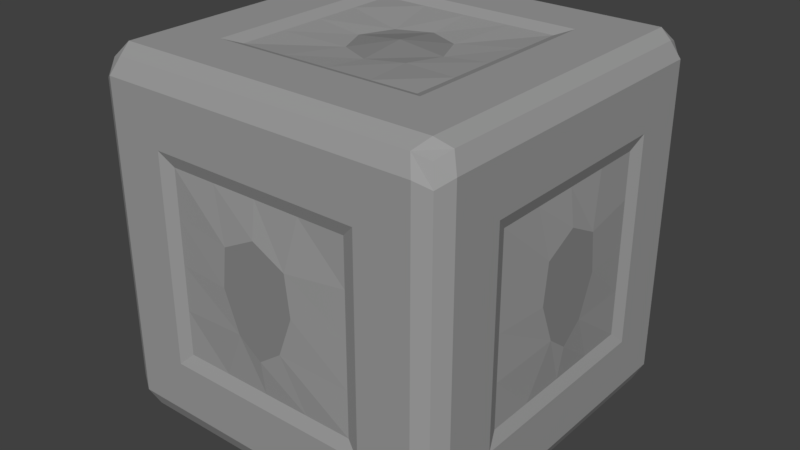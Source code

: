 # Source: Rock_Cubic_6.blend  (saved by Blender 2.79.0; exported with 4.5.12 LTS)
import bpy
from mathutils import Matrix  # noqa: F401  (used for matrix-valued properties, if any)

bpy.ops.wm.read_factory_settings(use_empty=True)
scene = bpy.context.scene
scene.name = 'Scene'

# ---- collections
col_collection_1 = bpy.data.collections.new('Collection 1'); scene.collection.children.link(col_collection_1)

# ---- materials (node trees are filled in below, after node groups)
mat_rock = bpy.data.materials.new('Rock')
mat_rock.alpha_threshold = 0.0
mat_rock.use_transparent_shadow = False
mat_rock.diffuse_color = (0.3343, 0.3343, 0.3343, 1.0)
mat_rock.roughness = 0.5
mat_rock.line_color = (0.0, 0.0, 0.0, 1.0)
mat_shields = bpy.data.materials.new('Shields')
mat_shields.alpha_threshold = 0.0
mat_shields.use_transparent_shadow = False
mat_shields.diffuse_color = (0.25, 0.25, 0.25, 1.0)
mat_shields.roughness = 0.5

# ---- material node trees

# ---- world
world_world = bpy.data.worlds.new('World'); scene.world = world_world
world_world.color = (0.05088, 0.05088, 0.05088)
world_world.use_sun_shadow = False
world_world.sun_shadow_jitter_overblur = 0.0
world_world.cycles.sampling_method = 'MANUAL'

# ---- meshes
me_cube = bpy.data.meshes.new('Cube')
me_cube.from_pydata([(0.4646, 0.4646, 0.03539), (0.4646, -0.4646, 0.03539), (-0.4646, -0.4646, 0.03539), (-0.4646, 0.4646, 0.03539), (0.4646, 0.4646, 0.9646), (0.4646, -0.4646, 0.9646), (-0.4646, -0.4646, 0.9646), (-0.4646, 0.4646, 0.9646), (0.4787, 0.4182, 0.02134), (0.4787, -0.4182, 0.02134), (-0.4787, -0.4182, 0.02134), (-0.4787, 0.4182, 0.02134), (0.4787, 0.4182, 0.9787), (0.4787, -0.4182, 0.9787), (-0.4787, -0.4182, 0.9787), (-0.4787, 0.4182, 0.9787), (0.4232, 0.4787, 0.02134), (-0.4232, 0.4787, 0.02134), (0.4232, -0.4787, 0.02134), (-0.4232, -0.4787, 0.02134), (0.4232, 0.4787, 0.9787), (-0.4232, 0.4787, 0.9787), (0.4232, -0.4787, 0.9787), (-0.4232, -0.4787, 0.9787), (-0.4421, 0.4368, 1.0), (0.4421, 0.4368, 1.0), (-0.4421, -0.4368, 1.0), (0.4421, -0.4368, 1.0), (0.4421, 0.4368, 0.0), (-0.4421, 0.4368, 0.0), (0.4421, -0.4368, 0.0), (-0.4421, -0.4368, 0.0), (0.4787, 0.4787, 0.08554), (0.4787, 0.4787, 0.9145), (0.4787, -0.4787, 0.08554), (0.4787, -0.4787, 0.9145), (-0.4787, -0.4787, 0.08554), (-0.4787, -0.4787, 0.9145), (-0.4787, 0.4787, 0.08554), (-0.4787, 0.4787, 0.9145), (-0.5, -0.4368, 0.9329), (-0.5, -0.4368, 0.06706), (-0.5, 0.4368, 0.9329), (-0.5, 0.4368, 0.06706), (0.5, 0.4368, 0.9329), (0.5, 0.4368, 0.06706), (0.5, -0.4368, 0.9329), (0.5, -0.4368, 0.06706), (0.4421, 0.5, 0.06706), (0.4421, 0.5, 0.9329), (-0.4421, 0.5, 0.06706), (-0.4421, 0.5, 0.9329), (0.4421, -0.5, 0.9329), (0.4421, -0.5, 0.06706), (-0.4421, -0.5, 0.9329), (-0.4421, -0.5, 0.06706), (0.1411, 0.4787, 0.02134), (-0.1411, 0.4787, 0.02134), (0.1411, -0.4787, 0.02134), (-0.1411, -0.4787, 0.02134), (0.1411, 0.4787, 0.9787), (-0.1411, 0.4787, 0.9787), (0.1411, -0.4787, 0.9787), (-0.1411, -0.4787, 0.9787), (-0.1474, 0.4368, 1.0), (0.1474, 0.4368, 1.0), (-0.1474, -0.4368, 1.0), (0.1474, -0.4368, 1.0), (0.1474, 0.4368, 0.0), (-0.1474, 0.4368, 0.0), (0.1474, -0.4368, 0.0), (-0.1474, -0.4368, 0.0), (0.1474, -0.5, 0.06706), (-0.1474, -0.5, 0.06706), (0.1474, -0.5, 0.9329), (-0.1474, -0.5, 0.9329), (0.1474, 0.5, 0.9329), (-0.1474, 0.5, 0.9329), (0.1474, 0.5, 0.06706), (-0.1474, 0.5, 0.06706), (0.4787, 0.1394, 0.02134), (0.4787, -0.1394, 0.02134), (-0.4787, -0.1394, 0.02134), (-0.4787, 0.1394, 0.02134), (0.4787, 0.1394, 0.9787), (0.4787, -0.1394, 0.9787), (-0.4787, -0.1394, 0.9787), (-0.4787, 0.1394, 0.9787), (0.4421, -0.1456, 0.0), (0.4421, 0.1456, 0.0), (-0.4421, -0.1456, 0.0), (-0.4421, 0.1456, 0.0), (0.4421, 0.1456, 1.0), (0.4421, -0.1456, 1.0), (-0.4421, 0.1456, 1.0), (-0.4421, -0.1456, 1.0), (0.5, 0.1456, 0.06706), (0.5, -0.1456, 0.06706), (0.5, 0.1456, 0.9329), (0.5, -0.1456, 0.9329), (-0.5, -0.1456, 0.06706), (-0.5, 0.1456, 0.06706), (-0.5, -0.1456, 0.9329), (-0.5, 0.1456, 0.9329), (0.2947, 0.2912, 1.0), (0.2947, -0.2912, 1.0), (-0.2947, 0.2912, 1.0), (-0.2947, -0.2912, 1.0), (0.2947, -0.2912, 0.0), (0.2947, 0.2912, 0.0), (-0.2947, -0.2912, 0.0), (-0.2947, 0.2912, 0.0), (0.4787, 0.4787, 0.3618), (0.4787, 0.4787, 0.6382), (0.4787, -0.4787, 0.3618), (0.4787, -0.4787, 0.6382), (-0.4787, -0.4787, 0.3618), (-0.4787, -0.4787, 0.6382), (-0.4787, 0.4787, 0.3618), (-0.4787, 0.4787, 0.6382), (-0.5, -0.4368, 0.6443), (-0.5, -0.4368, 0.3557), (-0.5, 0.4368, 0.6443), (-0.5, 0.4368, 0.3557), (0.5, 0.4368, 0.6443), (0.5, 0.4368, 0.3557), (0.5, -0.4368, 0.6443), (0.5, -0.4368, 0.3557), (0.4421, 0.5, 0.3557), (0.4421, 0.5, 0.6443), (-0.4421, 0.5, 0.3557), (-0.4421, 0.5, 0.6443), (0.4421, -0.5, 0.6443), (0.4421, -0.5, 0.3557), (-0.4421, -0.5, 0.6443), (-0.4421, -0.5, 0.3557), (0.2947, 0.5, 0.2114), (0.2947, 0.5, 0.7886), (-0.2947, 0.5, 0.2114), (-0.2947, 0.5, 0.7886), (0.2947, -0.5, 0.7886), (0.2947, -0.5, 0.2114), (-0.2947, -0.5, 0.7886), (-0.2947, -0.5, 0.2114), (-0.5, -0.2912, 0.7886), (-0.5, -0.2912, 0.2114), (-0.5, 0.2912, 0.7886), (-0.5, 0.2912, 0.2114), (0.5, 0.2912, 0.7886), (0.5, 0.2912, 0.2114), (0.5, -0.2912, 0.7886), (0.5, -0.2912, 0.2114), (2.235e-07, 0.4787, 0.02134), (-1.118e-07, -0.4787, 0.02134), (2.98e-07, 0.4787, 0.9787), (-6.706e-07, -0.4787, 0.9787), (-2.794e-08, 0.4368, 1.0), (-3.353e-07, -0.4368, 1.0), (7.451e-08, 0.4368, 0.0), (-3.725e-08, -0.4368, 0.0), (-2.98e-07, -0.5, 0.06706), (-5.588e-07, -0.5, 0.9329), (2.98e-07, 0.5, 0.9329), (2.608e-07, 0.5, 0.06706), (5.588e-08, 0.2912, 0.0), (-1.863e-08, -0.2912, 0.0), (-7.833e-08, 0.2912, 1.0), (-2.832e-07, -0.2912, 1.0), (-3.391e-07, -0.5, 0.2114), (-5.067e-07, -0.5, 0.7886), (2.906e-07, 0.5, 0.7886), (2.719e-07, 0.5, 0.2114), (0.4787, -7.032e-05, 0.02134), (-0.4787, -6.991e-05, 0.02134), (0.4787, -7.096e-05, 0.9787), (-0.4787, -7.006e-05, 0.9787), (0.4421, -7.331e-05, 0.0), (-0.4421, -7.319e-05, 0.0), (0.4421, -7.383e-05, 1.0), (-0.4421, -7.349e-05, 1.0), (0.5, -7.373e-05, 0.06706), (0.5, -7.39e-05, 0.9329), (-0.5, -7.308e-05, 0.06706), (-0.5, -7.315e-05, 0.9329), (0.2947, -0.0001227, 1.0), (-0.2947, -0.0001225, 1.0), (0.2947, -0.0001222, 0.0), (-0.2947, -0.0001221, 0.0), (0.5, -0.0001288, 0.2114), (0.5, -0.0001289, 0.7886), (-0.5, -0.0001281, 0.2114), (-0.5, -0.0001282, 0.7886), (0.2581, -0.4865, 0.7527), (0.4787, 0.4787, 0.5), (0.4787, -0.4787, 0.5), (-0.4787, -0.4787, 0.5), (-0.4787, 0.4787, 0.5), (-0.5, -0.4368, 0.5), (-0.5, 0.4368, 0.5), (0.5, 0.4368, 0.5), (0.5, -0.4368, 0.5), (0.4421, 0.5, 0.5), (-0.4421, 0.5, 0.5), (0.4421, -0.5, 0.5), (-0.4421, -0.5, 0.5), (0.2947, 0.5, 0.5), (-0.2947, 0.5, 0.5), (0.2947, -0.5, 0.5), (-0.2947, -0.5, 0.5), (-0.5, -0.2912, 0.5), (-0.5, 0.2912, 0.5), (0.5, 0.2912, 0.5), (0.5, -0.2912, 0.5), (0.2581, -0.255, 0.01351), (-0.4865, -0.255, 0.7527), (0.4865, 0.255, 0.7527), (0.2581, 0.255, 0.9865), (0.2581, -0.255, 0.9865), (-0.2581, 0.255, 0.9865), (-0.2581, -0.255, 0.9865), (-8.709e-08, 0.255, 0.9865), (-2.665e-07, -0.255, 0.9865), (0.2581, -0.0001103, 0.9865), (-0.2581, -0.0001101, 0.9865), (-1.768e-07, -0.0001102, 0.9865), (0.2581, 0.4865, 0.2473), (0.2581, 0.4865, 0.7527), (-0.2581, 0.4865, 0.2473), (-0.2581, 0.4865, 0.7527), (2.825e-07, 0.4865, 0.7527), (2.662e-07, 0.4865, 0.2473), (0.2581, 0.4865, 0.5), (-0.2581, 0.4865, 0.5), (-2.105e-06, 0.4985, 0.5), (0.2581, 0.255, 0.01351), (-0.2581, -0.255, 0.01351), (-0.2581, 0.255, 0.01351), (5.16e-08, 0.255, 0.01351), (-1.364e-08, -0.255, 0.01351), (0.2581, -0.0001098, 0.01351), (-0.2581, -0.0001098, 0.01351), (1.896e-08, -0.0001098, 0.01351), (0.2581, -0.4865, 0.2473), (-0.2581, -0.4865, 0.7527), (-0.2581, -0.4865, 0.2473), (-3.39e-07, -0.4865, 0.2473), (-4.858e-07, -0.4865, 0.7527), (0.2581, -0.4865, 0.5), (-0.2581, -0.4865, 0.5), (-2.811e-06, -0.4985, 0.5), (-0.4865, -0.255, 0.2473), (-0.4865, 0.255, 0.7527), (-0.4865, 0.255, 0.2473), (-0.4865, -0.000115, 0.2473), (-0.4865, -0.000115, 0.7527), (-0.4865, -0.255, 0.5), (-0.4865, 0.255, 0.5), (-0.4985, -6.548e-05, 0.5), (0.4865, 0.255, 0.2473), (0.4865, -0.255, 0.7527), (0.4865, -0.255, 0.2473), (0.4865, -0.0001156, 0.2473), (0.4865, -0.0001157, 0.7527), (0.4865, 0.255, 0.5), (0.4865, -0.255, 0.5), (0.4985, -6.617e-05, 0.5), (0.4787, -0.06973, 0.02134), (0.4787, -0.06973, 0.9787), (0.4421, -0.07284, 1.0), (-0.4421, -0.07284, 1.0), (0.5, -0.07284, 0.06706), (0.5, -0.07284, 0.9329), (0.2947, -0.1457, 1.0), (-0.2947, -0.1457, 1.0), (0.5, -0.1457, 0.2114), (0.5, -0.1457, 0.7886), (-0.4787, -0.06973, 0.02134), (-0.4787, -0.06973, 0.9787), (0.4421, -0.07284, 0.0), (-0.4421, -0.07284, 0.0), (-0.5, -0.07284, 0.06706), (-0.5, -0.07284, 0.9329), (0.2947, -0.1457, 0.0), (-0.2947, -0.1457, 0.0), (-0.5, -0.1457, 0.2114), (-0.5, -0.1457, 0.7886), (0.2581, -0.1276, 0.9865), (-0.2581, -0.1276, 0.9865), (-2.217e-07, -0.1276, 0.972), (0.2581, -0.1276, 0.01351), (-0.2581, -0.1276, 0.01351), (2.659e-09, -0.1276, 0.02796), (-0.4865, -0.1276, 0.2473), (-0.4865, -0.1276, 0.7527), (-0.4985, -0.1045, 0.5), (0.4865, -0.1276, 0.2473), (0.4865, -0.1276, 0.7527), (0.4985, -0.1045, 0.5), (-0.4787, 0.06966, 0.02134), (-0.4787, 0.06966, 0.9787), (0.4421, 0.07277, 0.0), (-0.4421, 0.07277, 0.0), (-0.5, 0.07277, 0.06706), (-0.5, 0.07277, 0.9329), (0.2947, 0.1456, 0.0), (-0.2947, 0.1456, 0.0), (-0.5, 0.1456, 0.2114), (-0.5, 0.1456, 0.7886), (0.4787, 0.06966, 0.02134), (0.4787, 0.06966, 0.9787), (0.4421, 0.07277, 1.0), (-0.4421, 0.07277, 1.0), (0.5, 0.07277, 0.06706), (0.5, 0.07277, 0.9329), (0.2947, 0.1456, 1.0), (-0.2947, 0.1456, 1.0), (0.5, 0.1456, 0.2114), (0.5, 0.1456, 0.7886), (0.2581, 0.1275, 0.9865), (-0.2581, 0.1275, 0.9865), (-1.32e-07, 0.1275, 0.972), (0.2581, 0.1275, 0.01351), (-0.2581, 0.1275, 0.01351), (3.528e-08, 0.1275, 0.02796), (-0.4865, 0.1275, 0.2473), (-0.4865, 0.1275, 0.7527), (-0.4985, 0.1045, 0.5), (0.4865, 0.1275, 0.2473), (0.4865, 0.1275, 0.7527), (0.4985, 0.1045, 0.5), (0.4787, 0.4787, 0.5691), (0.4787, -0.4787, 0.5691), (-0.4787, -0.4787, 0.5691), (-0.4787, 0.4787, 0.5691), (0.4421, 0.5, 0.5722), (-0.4421, 0.5, 0.5722), (0.2947, 0.5, 0.6443), (-0.2947, 0.5, 0.6443), (-0.5, -0.4368, 0.5722), (-0.5, 0.4368, 0.5722), (0.5, 0.4368, 0.5722), (0.5, -0.4368, 0.5722), (0.4421, -0.5, 0.5722), (-0.4421, -0.5, 0.5722), (0.2947, -0.5, 0.6443), (-0.2947, -0.5, 0.6443), (-0.5, -0.2912, 0.6443), (-0.5, 0.2912, 0.6443), (0.5, 0.2912, 0.6443), (0.5, -0.2912, 0.6443), (0.2581, 0.4865, 0.6264), (-0.2581, 0.4865, 0.6264), (-2.101e-06, 0.4985, 0.6567), (0.2581, -0.4865, 0.6264), (-0.2581, -0.4865, 0.6264), (-2.848e-06, -0.4985, 0.6567), (-0.4865, -0.255, 0.6264), (-0.4865, 0.255, 0.6264), (-0.4985, -9.018e-05, 0.6567), (0.4865, 0.255, 0.6264), (0.4865, -0.255, 0.6264), (0.4985, -9.088e-05, 0.6567), (0.4985, -0.09149, 0.6097), (-0.4985, -0.09149, 0.6097), (0.4985, 0.09141, 0.6097), (-0.4985, 0.09142, 0.6097), (-0.5, -0.4368, 0.4278), (-0.5, 0.4368, 0.4278), (0.5, 0.4368, 0.4278), (0.5, -0.4368, 0.4278), (0.4421, -0.5, 0.4278), (-0.4421, -0.5, 0.4278), (0.2947, -0.5, 0.3557), (-0.2947, -0.5, 0.3557), (-0.5, -0.2912, 0.3557), (-0.5, 0.2912, 0.3557), (0.5, 0.2912, 0.3557), (0.5, -0.2912, 0.3557), (0.4787, 0.4787, 0.4309), (0.4787, -0.4787, 0.4309), (-0.4787, -0.4787, 0.4309), (-0.4787, 0.4787, 0.4309), (0.4421, 0.5, 0.4278), (-0.4421, 0.5, 0.4278), (0.2947, 0.5, 0.3557), (-0.2947, 0.5, 0.3557), (0.2581, 0.4865, 0.3736), (-0.2581, 0.4865, 0.3736), (-2.11e-06, 0.4985, 0.3433), (0.2581, -0.4865, 0.3736), (-0.2581, -0.4865, 0.3736), (-2.773e-06, -0.4985, 0.3433), (-0.4865, -0.255, 0.3736), (-0.4865, 0.255, 0.3736), (-0.4985, -9.017e-05, 0.3433), (0.4865, 0.255, 0.3736), (0.4865, -0.255, 0.3736), (0.4985, -9.083e-05, 0.3433), (0.4985, -0.0604, 0.3903), (-0.4985, -0.06141, 0.3903), (0.4985, 0.06032, 0.3903), (-0.4985, 0.06134, 0.3903), (-0.07054, 0.4787, 0.02134), (-0.07054, -0.4787, 0.02134), (-0.07054, 0.4787, 0.9787), (-0.07054, -0.4787, 0.9787), (-0.07368, 0.4368, 0.0), (-0.07368, -0.4368, 0.0), (-0.07368, -0.5, 0.06706), (-0.07368, -0.5, 0.9329), (-0.07368, 0.5, 0.9329), (-0.07368, 0.5, 0.06706), (-0.1474, 0.2912, 0.0), (-0.1474, -0.2912, 0.0), (-0.1474, -0.5, 0.2114), (-0.1474, -0.5, 0.7886), (-0.1474, 0.5, 0.7886), (-0.1474, 0.5, 0.2114), (-0.07368, 0.4368, 1.0), (-0.07368, -0.4368, 1.0), (-0.1474, 0.2912, 1.0), (-0.1474, -0.2912, 1.0), (-0.129, 0.255, 0.9865), (-0.129, -0.255, 0.9865), (-0.129, -0.0001102, 0.972), (-0.129, 0.4865, 0.7527), (-0.129, 0.4865, 0.2473), (-0.1058, 0.4985, 0.5), (-0.129, 0.255, 0.01351), (-0.129, -0.255, 0.01351), (-0.129, -0.0001098, 0.02796), (-0.129, -0.4865, 0.2473), (-0.129, -0.4865, 0.7527), (-0.1058, -0.4985, 0.5), (-0.09031, -0.0893, 0.02796), (-0.09031, -0.0893, 0.972), (-0.09031, 0.08921, 0.02796), (-0.09031, 0.08921, 0.972), (-0.09254, -0.4985, 0.6097), (-0.09254, 0.4985, 0.6097), (-0.06476, -0.4985, 0.3903), (-0.06476, 0.4985, 0.3903), (0.07375, 0.4368, 1.0), (0.07375, -0.4368, 1.0), (0.1475, 0.2912, 1.0), (0.1475, -0.2912, 1.0), (0.0706, 0.4787, 0.02134), (0.0706, -0.4787, 0.02134), (0.0706, 0.4787, 0.9787), (0.0706, -0.4787, 0.9787), (0.07375, 0.4368, 0.0), (0.07375, -0.4368, 0.0), (0.07375, -0.5, 0.06706), (0.07375, -0.5, 0.9329), (0.07375, 0.5, 0.9329), (0.07375, 0.5, 0.06706), (0.1475, 0.2912, 0.0), (0.1475, -0.2912, 0.0), (0.1475, -0.5, 0.2114), (0.1475, -0.5, 0.7886), (0.1475, 0.5, 0.7886), (0.1475, 0.5, 0.2114), (0.1292, 0.255, 0.9865), (0.1292, -0.255, 0.9865), (0.1292, -0.0001102, 0.972), (0.1292, 0.4865, 0.7527), (0.1292, 0.4865, 0.2473), (0.1059, 0.4985, 0.5), (0.1292, 0.255, 0.01351), (0.1292, -0.255, 0.01351), (0.1292, -0.0001098, 0.02796), (0.1292, -0.4865, 0.2473), (0.1292, -0.4865, 0.7527), (0.1059, -0.4985, 0.5), (0.09043, -0.0893, 0.02796), (0.09043, -0.0893, 0.972), (0.09043, 0.08921, 0.02796), (0.09043, 0.08921, 0.972), (0.09266, -0.4985, 0.6097), (0.09266, 0.4985, 0.6097), (0.06488, -0.4985, 0.3903), (0.06488, 0.4985, 0.3903)], [], [(31, 19, 2, 10), (26, 14, 6, 23), (46, 13, 5, 35), (54, 23, 6, 37), (42, 15, 7, 39), (50, 17, 3, 38), (37, 6, 14, 40), (103, 87, 15, 42), (33, 4, 12, 44), (99, 85, 13, 46), (21, 7, 15, 24), (95, 86, 14, 26), (17, 29, 11, 3), (90, 31, 10, 82), (81, 9, 30, 88), (110, 71, 31, 90), (0, 8, 28, 16), (57, 69, 29, 17), (85, 93, 27, 13), (107, 95, 26, 66), (4, 20, 25, 12), (61, 21, 24, 64), (32, 0, 16, 48), (79, 57, 17, 50), (35, 5, 22, 52), (75, 63, 23, 54), (13, 27, 22, 5), (66, 26, 23, 63), (9, 1, 18, 30), (71, 59, 19, 31), (59, 73, 55, 19), (142, 75, 54, 134), (1, 34, 53, 18), (115, 35, 52, 132), (61, 77, 51, 21), (138, 79, 50, 130), (4, 33, 49, 20), (112, 32, 48, 128), (81, 97, 47, 9), (150, 99, 46, 126), (0, 32, 45, 8), (113, 33, 44, 124), (83, 101, 43, 11), (146, 103, 42, 122), (2, 36, 41, 10), (117, 37, 40, 120), (21, 51, 39, 7), (130, 50, 38, 118), (11, 43, 38, 3), (122, 42, 39, 119), (19, 55, 36, 2), (134, 54, 37, 117), (9, 47, 34, 1), (126, 46, 35, 115), (128, 48, 78, 136), (417, 411, 79, 138), (20, 49, 76, 60), (404, 410, 77, 61), (132, 52, 74, 140), (415, 409, 75, 142), (18, 53, 72, 58), (403, 408, 73, 59), (30, 18, 58, 70), (407, 403, 59, 71), (27, 67, 62, 22), (419, 66, 63, 405), (52, 22, 62, 74), (409, 405, 63, 75), (48, 16, 56, 78), (411, 402, 57, 79), (20, 60, 65, 25), (404, 61, 64, 418), (93, 105, 67, 27), (421, 107, 66, 419), (16, 28, 68, 56), (402, 406, 69, 57), (88, 30, 70, 108), (413, 407, 71, 110), (406, 412, 111, 69), (282, 108, 213, 289), (28, 89, 109, 68), (278, 88, 108, 282), (418, 64, 106, 420), (314, 104, 216, 318), (25, 65, 104, 92), (268, 272, 105, 93), (120, 40, 102, 144), (307, 303, 103, 146), (10, 41, 100, 82), (298, 302, 101, 83), (124, 44, 98, 148), (275, 271, 99, 150), (8, 45, 96, 80), (266, 270, 97, 81), (64, 24, 94, 106), (273, 269, 95, 107), (12, 25, 92, 84), (267, 268, 93, 85), (69, 111, 91, 29), (283, 110, 90, 279), (8, 80, 89, 28), (266, 81, 88, 278), (29, 91, 83, 11), (279, 90, 82, 276), (24, 15, 87, 94), (269, 277, 86, 95), (44, 12, 84, 98), (271, 267, 85, 99), (40, 14, 86, 102), (303, 299, 87, 103), (270, 274, 151, 97), (316, 149, 258, 327), (45, 125, 149, 96), (340, 124, 148, 348), (302, 306, 147, 101), (375, 147, 252, 393), (41, 121, 145, 100), (338, 120, 144, 346), (408, 414, 143, 73), (344, 140, 192, 353), (53, 133, 141, 72), (342, 132, 140, 344), (410, 416, 139, 77), (416, 170, 229, 425), (49, 129, 137, 76), (382, 128, 136, 384), (47, 127, 114, 34), (341, 126, 115, 331), (55, 135, 116, 36), (343, 134, 117, 332), (43, 123, 118, 38), (339, 122, 119, 333), (51, 131, 119, 39), (383, 130, 118, 381), (36, 116, 121, 41), (332, 117, 120, 338), (101, 147, 123, 43), (347, 146, 122, 339), (32, 112, 125, 45), (330, 113, 124, 340), (97, 151, 127, 47), (349, 150, 126, 341), (33, 113, 129, 49), (378, 112, 128, 382), (77, 139, 131, 51), (385, 138, 130, 383), (34, 114, 133, 53), (331, 115, 132, 342), (73, 143, 135, 55), (345, 142, 134, 343), (460, 137, 226, 465), (454, 460, 170, 162), (414, 168, 245, 431), (452, 458, 168, 160), (445, 105, 217, 463), (442, 156, 166, 444), (456, 109, 234, 468), (450, 456, 164, 158), (457, 451, 159, 165), (446, 450, 158, 152), (445, 167, 157, 443), (448, 154, 156, 442), (455, 446, 152, 163), (453, 449, 155, 161), (443, 157, 155, 449), (451, 447, 153, 159), (447, 452, 160, 153), (459, 453, 161, 169), (448, 454, 162, 154), (461, 455, 163, 171), (412, 164, 237, 428), (420, 106, 218, 422), (346, 144, 214, 356), (280, 284, 190, 182), (377, 151, 260, 396), (312, 316, 188, 180), (281, 277, 175, 183), (313, 309, 174, 181), (311, 299, 175, 179), (301, 177, 173, 298), (308, 172, 176, 300), (305, 187, 177, 301), (309, 310, 178, 174), (315, 311, 179, 185), (308, 312, 180, 172), (317, 313, 181, 189), (276, 280, 182, 173), (285, 281, 183, 191), (310, 314, 184, 178), (315, 185, 223, 319), (300, 176, 186, 304), (283, 187, 240, 290), (348, 148, 215, 359), (284, 145, 250, 292), (458, 141, 242, 471), (385, 206, 232, 387), (373, 208, 204, 371), (379, 194, 203, 370), (337, 206, 202, 335), (330, 193, 201, 334), (377, 212, 200, 369), (378, 193, 199, 368), (375, 210, 198, 367), (380, 195, 197, 366), (335, 202, 196, 333), (367, 198, 196, 381), (371, 204, 195, 380), (369, 200, 194, 379), (334, 201, 205, 336), (336, 205, 231, 350), (370, 203, 207, 372), (345, 208, 248, 354), (366, 197, 209, 374), (307, 146, 251, 325), (368, 199, 211, 376), (275, 150, 259, 296), (435, 287, 219, 423), (475, 288, 221, 463), (477, 320, 224, 464), (437, 319, 223, 424), (421, 167, 221, 423), (273, 107, 219, 287), (272, 184, 222, 286), (444, 166, 220, 462), (441, 426, 227, 387), (481, 466, 230, 388), (479, 467, 233, 352), (439, 427, 232, 351), (384, 136, 225, 386), (461, 171, 230, 466), (417, 138, 227, 426), (337, 139, 228, 351), (434, 429, 235, 290), (474, 469, 238, 291), (476, 470, 241, 323), (436, 430, 240, 322), (413, 110, 235, 429), (305, 111, 236, 322), (304, 186, 239, 321), (457, 165, 238, 469), (438, 432, 243, 354), (478, 472, 246, 355), (480, 473, 249, 391), (440, 433, 248, 390), (459, 169, 246, 472), (373, 143, 244, 390), (372, 207, 247, 389), (415, 142, 243, 432), (365, 325, 251, 357), (363, 293, 254, 358), (399, 294, 257, 394), (401, 326, 256, 393), (374, 209, 255, 392), (306, 190, 253, 324), (285, 191, 254, 293), (347, 210, 256, 357), (362, 296, 259, 360), (364, 328, 262, 361), (400, 329, 265, 397), (398, 297, 264, 396), (376, 211, 263, 395), (349, 212, 264, 360), (274, 188, 261, 295), (317, 189, 262, 328), (151, 274, 295, 260), (397, 265, 297, 398), (361, 262, 296, 362), (144, 285, 293, 214), (392, 255, 294, 399), (356, 214, 293, 363), (470, 474, 291, 241), (430, 434, 290, 240), (105, 272, 286, 217), (185, 273, 287, 223), (464, 224, 288, 475), (424, 223, 287, 435), (189, 275, 296, 262), (190, 284, 292, 253), (110, 283, 290, 235), (144, 102, 281, 285), (82, 100, 280, 276), (102, 86, 277, 281), (100, 145, 284, 280), (180, 188, 274, 270), (181, 174, 267, 271), (179, 175, 277, 269), (177, 279, 276, 173), (172, 266, 278, 176), (187, 283, 279, 177), (174, 178, 268, 267), (185, 179, 269, 273), (172, 180, 270, 266), (189, 181, 271, 275), (178, 184, 272, 268), (176, 278, 282, 186), (186, 282, 289, 239), (148, 317, 328, 215), (395, 263, 329, 400), (359, 215, 328, 364), (147, 306, 324, 252), (394, 257, 326, 401), (358, 254, 325, 365), (109, 304, 321, 234), (187, 305, 322, 240), (428, 436, 322, 236), (468, 476, 323, 237), (422, 218, 319, 437), (462, 220, 320, 477), (191, 307, 325, 254), (89, 300, 304, 109), (106, 315, 319, 218), (92, 104, 314, 310), (148, 98, 313, 317), (80, 96, 312, 308), (106, 94, 311, 315), (84, 92, 310, 309), (111, 305, 301, 91), (80, 308, 300, 89), (91, 301, 298, 83), (94, 87, 299, 311), (98, 84, 309, 313), (96, 149, 316, 312), (182, 190, 306, 302), (188, 316, 327, 261), (183, 175, 299, 303), (173, 182, 302, 298), (191, 183, 303, 307), (184, 314, 318, 222), (257, 358, 365, 326), (263, 359, 364, 329), (255, 356, 363, 294), (265, 361, 362, 297), (150, 349, 360, 259), (329, 364, 361, 265), (297, 362, 360, 264), (146, 347, 357, 251), (294, 363, 358, 257), (326, 365, 357, 256), (473, 478, 355, 249), (433, 438, 354, 248), (206, 337, 351, 232), (425, 439, 351, 228), (465, 479, 352, 229), (142, 345, 354, 243), (137, 336, 350, 226), (129, 334, 336, 137), (131, 335, 333, 119), (113, 330, 334, 129), (139, 337, 335, 131), (211, 348, 359, 263), (209, 346, 356, 255), (208, 345, 343, 204), (194, 331, 342, 203), (212, 349, 341, 200), (193, 330, 340, 199), (210, 347, 339, 198), (195, 332, 338, 197), (198, 339, 333, 196), (204, 343, 332, 195), (200, 341, 331, 194), (203, 342, 344, 207), (207, 344, 353, 247), (197, 338, 346, 209), (199, 340, 348, 211), (253, 394, 401, 324), (258, 395, 400, 327), (250, 392, 399, 292), (261, 397, 398, 295), (149, 376, 395, 258), (295, 398, 396, 260), (327, 400, 397, 261), (145, 374, 392, 250), (324, 401, 393, 252), (292, 399, 394, 253), (141, 372, 389, 242), (208, 373, 390, 248), (431, 440, 390, 244), (471, 480, 391, 245), (205, 384, 386, 231), (467, 481, 388, 233), (427, 441, 387, 232), (125, 368, 376, 149), (121, 366, 374, 145), (133, 370, 372, 141), (127, 369, 379, 114), (135, 371, 380, 116), (123, 367, 381, 118), (116, 380, 366, 121), (147, 375, 367, 123), (112, 378, 368, 125), (151, 377, 369, 127), (114, 379, 370, 133), (143, 373, 371, 135), (138, 385, 387, 227), (212, 377, 396, 264), (206, 385, 383, 202), (193, 378, 382, 201), (202, 383, 381, 196), (201, 382, 384, 205), (210, 375, 393, 256), (233, 388, 441, 427), (245, 391, 440, 431), (229, 352, 439, 425), (249, 355, 438, 433), (220, 422, 437, 320), (237, 323, 436, 428), (224, 424, 435, 288), (241, 291, 434, 430), (169, 415, 432, 246), (391, 249, 433, 440), (355, 246, 432, 438), (165, 413, 429, 238), (323, 241, 430, 436), (291, 238, 429, 434), (171, 417, 426, 230), (352, 233, 427, 439), (388, 230, 426, 441), (107, 421, 423, 219), (320, 437, 424, 224), (288, 435, 423, 221), (166, 420, 422, 220), (111, 412, 428, 236), (143, 414, 431, 244), (139, 416, 425, 228), (162, 170, 416, 410), (160, 168, 414, 408), (156, 418, 420, 166), (158, 164, 412, 406), (165, 159, 407, 413), (152, 158, 406, 402), (167, 421, 419, 157), (154, 404, 418, 156), (163, 152, 402, 411), (161, 155, 405, 409), (157, 419, 405, 155), (159, 153, 403, 407), (153, 160, 408, 403), (169, 161, 409, 415), (154, 162, 410, 404), (171, 163, 411, 417), (231, 386, 481, 467), (242, 389, 480, 471), (226, 350, 479, 465), (247, 353, 478, 473), (216, 462, 477, 318), (234, 321, 476, 468), (222, 464, 475, 286), (239, 289, 474, 470), (140, 459, 472, 192), (389, 247, 473, 480), (353, 192, 472, 478), (108, 457, 469, 213), (321, 239, 470, 476), (289, 213, 469, 474), (136, 461, 466, 225), (350, 231, 467, 479), (386, 225, 466, 481), (104, 444, 462, 216), (318, 477, 464, 222), (286, 475, 463, 217), (168, 458, 471, 245), (136, 78, 455, 461), (60, 76, 454, 448), (140, 74, 453, 459), (58, 72, 452, 447), (70, 58, 447, 451), (67, 443, 449, 62), (74, 62, 449, 453), (78, 56, 446, 455), (60, 448, 442, 65), (105, 445, 443, 67), (56, 68, 450, 446), (108, 70, 451, 457), (68, 109, 456, 450), (164, 456, 468, 237), (65, 442, 444, 104), (167, 445, 463, 221), (72, 141, 458, 452), (76, 137, 460, 454), (170, 460, 465, 229)])
me_cube.polygons.foreach_set('material_index', [0, 0, 0, 0, 0, 0, 0, 0, 0, 0, 0, 0, 0, 0, 0, 0, 0, 0, 0, 0, 0, 0, 0, 0, 0, 0, 0, 0, 0, 0, 0, 0, 0, 0, 0, 0, 0, 0, 0, 0, 0, 0, 0, 0, 0, 0, 0, 0, 0, 0, 0, 0, 0, 0, 0, 0, 0, 0, 0, 0, 0, 0, 0, 0, 0, 0, 0, 0, 0, 0, 0, 0, 0, 0, 0, 0, 0, 0, 0, 0, 0, 0, 0, 0, 0, 0, 0, 0, 0, 0, 0, 0, 0, 0, 0, 0, 0, 0, 0, 0, 0, 0, 0, 0, 0, 0, 0, 0, 0, 0, 0, 0, 0, 0, 0, 0, 0, 0, 0, 0, 0, 0, 0, 0, 0, 0, 0, 0, 0, 0, 0, 0, 0, 0, 0, 0, 0, 0, 0, 0, 0, 0, 0, 0, 0, 0, 0, 0, 0, 0, 0, 0, 0, 0, 0, 0, 0, 0, 0, 0, 0, 0, 0, 0, 0, 0, 0, 0, 0, 0, 0, 0, 0, 0, 0, 0, 0, 0, 0, 0, 0, 0, 0, 0, 0, 0, 0, 0, 0, 0, 0, 0, 0, 0, 0, 0, 0, 0, 0, 0, 0, 0, 0, 0, 0, 0, 0, 0, 0, 0, 0, 0, 0, 0, 0, 0, 0, 0, 1, 0, 0, 0, 0, 0, 0, 0, 1, 0, 0, 0, 0, 0, 0, 0, 1, 0, 0, 0, 0, 0, 0, 0, 1, 0, 0, 0, 0, 0, 0, 0, 1, 0, 0, 0, 0, 0, 0, 0, 1, 0, 0, 0, 0, 0, 0, 1, 0, 0, 0, 0, 1, 0, 0, 0, 1, 0, 0, 0, 0, 0, 0, 0, 0, 0, 0, 0, 0, 0, 0, 0, 0, 0, 0, 0, 0, 0, 0, 0, 0, 0, 1, 0, 0, 0, 0, 0, 0, 0, 0, 0, 0, 0, 0, 0, 0, 0, 0, 0, 0, 0, 0, 0, 0, 0, 0, 0, 0, 0, 1, 0, 0, 1, 0, 1, 0, 0, 1, 0, 1, 0, 0, 0, 0, 0, 0, 0, 0, 0, 0, 0, 0, 0, 0, 0, 0, 0, 0, 0, 0, 0, 0, 0, 0, 0, 0, 0, 0, 0, 0, 0, 0, 0, 0, 0, 0, 0, 0, 0, 0, 1, 0, 0, 0, 0, 0, 0, 0, 0, 0, 0, 0, 0, 0, 0, 0, 0, 0, 0, 0, 0, 1, 0, 0, 1, 0, 0, 1, 1, 0, 1, 0, 0, 1, 0, 0, 1, 0, 0, 1, 0, 0, 0, 0, 0, 0, 0, 0, 0, 0, 0, 0, 0, 0, 0, 0, 0, 0, 0, 0, 0, 0, 0, 0, 0, 0, 0, 0, 0, 0, 0, 0, 0, 0, 0, 0, 0, 0, 0, 0, 0, 0, 0, 0, 0, 0, 0, 0, 0, 0, 0, 0, 0, 0, 0, 0, 0, 0, 0, 0, 0])
me_cube.materials.append(mat_rock)
me_cube.materials.append(mat_shields)
me_cube.use_remesh_preserve_volume = False
me_cube.use_remesh_preserve_attributes = False
me_cube.use_mirror_vertex_groups = False
me_cube.update()

# ---- objects
ob_cube = bpy.data.objects.new('Cube', me_cube)

# ---- transforms, parenting, visibility, modifiers, constraints
ob_cube.location = (0.0, 0.0, 0.0)
ob_cube.lock_rotations_4d = False
ob_cube.empty_display_type = 'ARROWS'
ob_cube.lineart.crease_threshold = 0.0

# ---- collection membership
col_collection_1.objects.link(ob_cube)

# ---- scene / render settings (as saved in the file)
scene.frame_start = 1; scene.frame_end = 250; scene.frame_set(1)
scene.render.engine = 'BLENDER_EEVEE_NEXT'
scene.render.resolution_percentage = 50
scene.render.dither_intensity = 0.0
scene.cycles.use_denoising = False
scene.cycles.samples = 128
scene.cycles.sampling_pattern = 'TABULATED_SOBOL'
scene.cycles.use_adaptive_sampling = False
scene.cycles.use_light_tree = False
scene.cycles.blur_glossy = 0.0
scene.cycles.sample_clamp_indirect = 0.0
scene.view_settings.view_transform = 'Standard'
bpy.context.view_layer.update()

# ---- added for rendering (the .blend has no active camera and no usable light): camera, sun
cam_auto = bpy.data.cameras.new('AutoCamera')
cam_auto.lens = 50.0
cam_auto.sensor_width = 36.0
cam_auto.clip_end = 1000.0
ob_auto_camera = bpy.data.objects.new('AutoCamera', cam_auto)
scene.collection.objects.link(ob_auto_camera)
ob_auto_camera.location = (1.60254, -1.92304, 1.78203)
ob_auto_camera.rotation_euler = (1.09748, -7.21219e-08, 0.694738)
scene.camera = ob_auto_camera
light_auto_sun = bpy.data.lights.new('AutoSun', 'SUN')
light_auto_sun.energy = 3.0
light_auto_sun.angle = 0.0523599
ob_auto_sun = bpy.data.objects.new('AutoSun', light_auto_sun)
scene.collection.objects.link(ob_auto_sun)
ob_auto_sun.rotation_euler = (0.872665, 0.174533, 0.523599)
bpy.context.view_layer.update()
